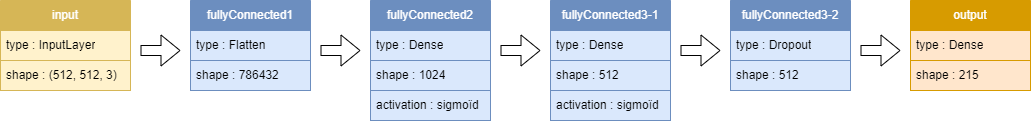

The diagram above was exported from draw.io. Its source (the exported page's mxGraphModel, read from the mxfile embedded in the PNG):
<mxGraphModel dx="1259" dy="702" grid="1" gridSize="10" guides="1" tooltips="1" connect="1" arrows="1" fold="1" page="1" pageScale="1" pageWidth="827" pageHeight="1169" math="0" shadow="0">
  <root>
    <mxCell id="0" />
    <mxCell id="1" parent="0" />
    <mxCell id="In9qvqHo0bcJex4Pee8E-1" value="input" style="swimlane;fontStyle=0;childLayout=stackLayout;horizontal=1;startSize=30;horizontalStack=0;resizeParent=1;resizeParentMax=0;resizeLast=0;collapsible=1;marginBottom=0;whiteSpace=wrap;html=1;fillColor=#D6B656;strokeColor=#D6B656;fontColor=#FFFFFF;" parent="1" vertex="1">
      <mxGeometry width="130" height="90" as="geometry" />
    </mxCell>
    <mxCell id="In9qvqHo0bcJex4Pee8E-2" value="type :&amp;nbsp;InputLayer" style="text;strokeColor=#d6b656;fillColor=#fff2cc;align=left;verticalAlign=middle;spacingLeft=4;spacingRight=4;overflow=hidden;points=[[0,0.5],[1,0.5]];portConstraint=eastwest;rotatable=0;whiteSpace=wrap;html=1;" parent="In9qvqHo0bcJex4Pee8E-1" vertex="1">
      <mxGeometry y="30" width="130" height="30" as="geometry" />
    </mxCell>
    <mxCell id="In9qvqHo0bcJex4Pee8E-3" value="shape : (512, 512, 3)" style="text;strokeColor=#d6b656;fillColor=#fff2cc;align=left;verticalAlign=middle;spacingLeft=4;spacingRight=4;overflow=hidden;points=[[0,0.5],[1,0.5]];portConstraint=eastwest;rotatable=0;whiteSpace=wrap;html=1;" parent="In9qvqHo0bcJex4Pee8E-1" vertex="1">
      <mxGeometry y="60" width="130" height="30" as="geometry" />
    </mxCell>
    <mxCell id="In9qvqHo0bcJex4Pee8E-5" value="fullyConnected1" style="swimlane;fontStyle=0;childLayout=stackLayout;horizontal=1;startSize=30;horizontalStack=0;resizeParent=1;resizeParentMax=0;resizeLast=0;collapsible=1;marginBottom=0;whiteSpace=wrap;html=1;fillColor=#6C8EBF;strokeColor=#6c8ebf;fontColor=#FFFFFF;" parent="1" vertex="1">
      <mxGeometry x="190" width="120" height="90" as="geometry" />
    </mxCell>
    <mxCell id="In9qvqHo0bcJex4Pee8E-6" value="type :&amp;nbsp;Flatten" style="text;strokeColor=#6c8ebf;fillColor=#dae8fc;align=left;verticalAlign=middle;spacingLeft=4;spacingRight=4;overflow=hidden;points=[[0,0.5],[1,0.5]];portConstraint=eastwest;rotatable=0;whiteSpace=wrap;html=1;" parent="In9qvqHo0bcJex4Pee8E-5" vertex="1">
      <mxGeometry y="30" width="120" height="30" as="geometry" />
    </mxCell>
    <mxCell id="In9qvqHo0bcJex4Pee8E-7" value="shape : 786432" style="text;strokeColor=#6c8ebf;fillColor=#dae8fc;align=left;verticalAlign=middle;spacingLeft=4;spacingRight=4;overflow=hidden;points=[[0,0.5],[1,0.5]];portConstraint=eastwest;rotatable=0;whiteSpace=wrap;html=1;" parent="In9qvqHo0bcJex4Pee8E-5" vertex="1">
      <mxGeometry y="60" width="120" height="30" as="geometry" />
    </mxCell>
    <mxCell id="In9qvqHo0bcJex4Pee8E-8" value="" style="shape=flexArrow;endArrow=classic;html=1;rounded=0;fillColor=default;" parent="1" edge="1">
      <mxGeometry width="50" height="50" relative="1" as="geometry">
        <mxPoint x="140" y="50" as="sourcePoint" />
        <mxPoint x="180" y="50" as="targetPoint" />
      </mxGeometry>
    </mxCell>
    <mxCell id="In9qvqHo0bcJex4Pee8E-9" value="" style="shape=flexArrow;endArrow=classic;html=1;rounded=0;fillColor=default;" parent="1" edge="1">
      <mxGeometry width="50" height="50" relative="1" as="geometry">
        <mxPoint x="320" y="50" as="sourcePoint" />
        <mxPoint x="360" y="50" as="targetPoint" />
      </mxGeometry>
    </mxCell>
    <mxCell id="In9qvqHo0bcJex4Pee8E-10" value="fullyConnected2" style="swimlane;fontStyle=0;childLayout=stackLayout;horizontal=1;startSize=30;horizontalStack=0;resizeParent=1;resizeParentMax=0;resizeLast=0;collapsible=1;marginBottom=0;whiteSpace=wrap;html=1;fillColor=#6C8EBF;strokeColor=#6c8ebf;fontColor=#FFFFFF;" parent="1" vertex="1">
      <mxGeometry x="370" width="120" height="120" as="geometry" />
    </mxCell>
    <mxCell id="In9qvqHo0bcJex4Pee8E-11" value="type :&amp;nbsp;Dense" style="text;strokeColor=#6c8ebf;fillColor=#dae8fc;align=left;verticalAlign=middle;spacingLeft=4;spacingRight=4;overflow=hidden;points=[[0,0.5],[1,0.5]];portConstraint=eastwest;rotatable=0;whiteSpace=wrap;html=1;" parent="In9qvqHo0bcJex4Pee8E-10" vertex="1">
      <mxGeometry y="30" width="120" height="30" as="geometry" />
    </mxCell>
    <mxCell id="In9qvqHo0bcJex4Pee8E-12" value="shape : 1024" style="text;strokeColor=#6c8ebf;fillColor=#dae8fc;align=left;verticalAlign=middle;spacingLeft=4;spacingRight=4;overflow=hidden;points=[[0,0.5],[1,0.5]];portConstraint=eastwest;rotatable=0;whiteSpace=wrap;html=1;" parent="In9qvqHo0bcJex4Pee8E-10" vertex="1">
      <mxGeometry y="60" width="120" height="30" as="geometry" />
    </mxCell>
    <mxCell id="In9qvqHo0bcJex4Pee8E-34" value="activation : sigmoïd" style="text;strokeColor=#6c8ebf;fillColor=#dae8fc;align=left;verticalAlign=middle;spacingLeft=4;spacingRight=4;overflow=hidden;points=[[0,0.5],[1,0.5]];portConstraint=eastwest;rotatable=0;whiteSpace=wrap;html=1;" parent="In9qvqHo0bcJex4Pee8E-10" vertex="1">
      <mxGeometry y="90" width="120" height="30" as="geometry" />
    </mxCell>
    <mxCell id="In9qvqHo0bcJex4Pee8E-17" value="fullyConnected3-1" style="swimlane;fontStyle=0;childLayout=stackLayout;horizontal=1;startSize=30;horizontalStack=0;resizeParent=1;resizeParentMax=0;resizeLast=0;collapsible=1;marginBottom=0;whiteSpace=wrap;html=1;fillColor=#6C8EBF;strokeColor=#6c8ebf;fontColor=#FFFFFF;" parent="1" vertex="1">
      <mxGeometry x="550" width="120" height="120" as="geometry" />
    </mxCell>
    <mxCell id="In9qvqHo0bcJex4Pee8E-18" value="type :&amp;nbsp;Dense" style="text;strokeColor=#6c8ebf;fillColor=#dae8fc;align=left;verticalAlign=middle;spacingLeft=4;spacingRight=4;overflow=hidden;points=[[0,0.5],[1,0.5]];portConstraint=eastwest;rotatable=0;whiteSpace=wrap;html=1;" parent="In9qvqHo0bcJex4Pee8E-17" vertex="1">
      <mxGeometry y="30" width="120" height="30" as="geometry" />
    </mxCell>
    <mxCell id="In9qvqHo0bcJex4Pee8E-19" value="shape : 512" style="text;strokeColor=#6c8ebf;fillColor=#dae8fc;align=left;verticalAlign=middle;spacingLeft=4;spacingRight=4;overflow=hidden;points=[[0,0.5],[1,0.5]];portConstraint=eastwest;rotatable=0;whiteSpace=wrap;html=1;" parent="In9qvqHo0bcJex4Pee8E-17" vertex="1">
      <mxGeometry y="60" width="120" height="30" as="geometry" />
    </mxCell>
    <mxCell id="In9qvqHo0bcJex4Pee8E-36" value="activation : sigmoïd" style="text;strokeColor=#6c8ebf;fillColor=#dae8fc;align=left;verticalAlign=middle;spacingLeft=4;spacingRight=4;overflow=hidden;points=[[0,0.5],[1,0.5]];portConstraint=eastwest;rotatable=0;whiteSpace=wrap;html=1;" parent="In9qvqHo0bcJex4Pee8E-17" vertex="1">
      <mxGeometry y="90" width="120" height="30" as="geometry" />
    </mxCell>
    <mxCell id="In9qvqHo0bcJex4Pee8E-20" value="" style="shape=flexArrow;endArrow=classic;html=1;rounded=0;fillColor=default;" parent="1" edge="1">
      <mxGeometry width="50" height="50" relative="1" as="geometry">
        <mxPoint x="500" y="50" as="sourcePoint" />
        <mxPoint x="540" y="50" as="targetPoint" />
      </mxGeometry>
    </mxCell>
    <mxCell id="In9qvqHo0bcJex4Pee8E-21" value="" style="shape=flexArrow;endArrow=classic;html=1;rounded=0;fillColor=default;" parent="1" edge="1">
      <mxGeometry width="50" height="50" relative="1" as="geometry">
        <mxPoint x="680" y="50" as="sourcePoint" />
        <mxPoint x="720" y="50" as="targetPoint" />
      </mxGeometry>
    </mxCell>
    <mxCell id="In9qvqHo0bcJex4Pee8E-22" value="fullyConnected3-2" style="swimlane;fontStyle=0;childLayout=stackLayout;horizontal=1;startSize=30;horizontalStack=0;resizeParent=1;resizeParentMax=0;resizeLast=0;collapsible=1;marginBottom=0;whiteSpace=wrap;html=1;fillColor=#6C8EBF;strokeColor=#6c8ebf;fontColor=#FFFFFF;" parent="1" vertex="1">
      <mxGeometry x="730" width="120" height="90" as="geometry" />
    </mxCell>
    <mxCell id="In9qvqHo0bcJex4Pee8E-23" value="type :&amp;nbsp;Dropout" style="text;strokeColor=#6c8ebf;fillColor=#dae8fc;align=left;verticalAlign=middle;spacingLeft=4;spacingRight=4;overflow=hidden;points=[[0,0.5],[1,0.5]];portConstraint=eastwest;rotatable=0;whiteSpace=wrap;html=1;" parent="In9qvqHo0bcJex4Pee8E-22" vertex="1">
      <mxGeometry y="30" width="120" height="30" as="geometry" />
    </mxCell>
    <mxCell id="In9qvqHo0bcJex4Pee8E-24" value="shape : 512" style="text;strokeColor=#6c8ebf;fillColor=#dae8fc;align=left;verticalAlign=middle;spacingLeft=4;spacingRight=4;overflow=hidden;points=[[0,0.5],[1,0.5]];portConstraint=eastwest;rotatable=0;whiteSpace=wrap;html=1;" parent="In9qvqHo0bcJex4Pee8E-22" vertex="1">
      <mxGeometry y="60" width="120" height="30" as="geometry" />
    </mxCell>
    <mxCell id="In9qvqHo0bcJex4Pee8E-25" value="output" style="swimlane;fontStyle=0;childLayout=stackLayout;horizontal=1;startSize=30;horizontalStack=0;resizeParent=1;resizeParentMax=0;resizeLast=0;collapsible=1;marginBottom=0;whiteSpace=wrap;html=1;fillColor=#D79B00;strokeColor=#D79B00;fontColor=#FFFFFF;" parent="1" vertex="1">
      <mxGeometry x="910" width="120" height="90" as="geometry" />
    </mxCell>
    <mxCell id="In9qvqHo0bcJex4Pee8E-26" value="type :&amp;nbsp;Dense" style="text;strokeColor=#d79b00;fillColor=#ffe6cc;align=left;verticalAlign=middle;spacingLeft=4;spacingRight=4;overflow=hidden;points=[[0,0.5],[1,0.5]];portConstraint=eastwest;rotatable=0;whiteSpace=wrap;html=1;" parent="In9qvqHo0bcJex4Pee8E-25" vertex="1">
      <mxGeometry y="30" width="120" height="30" as="geometry" />
    </mxCell>
    <mxCell id="In9qvqHo0bcJex4Pee8E-27" value="shape : 215" style="text;strokeColor=#d79b00;fillColor=#ffe6cc;align=left;verticalAlign=middle;spacingLeft=4;spacingRight=4;overflow=hidden;points=[[0,0.5],[1,0.5]];portConstraint=eastwest;rotatable=0;whiteSpace=wrap;html=1;" parent="In9qvqHo0bcJex4Pee8E-25" vertex="1">
      <mxGeometry y="60" width="120" height="30" as="geometry" />
    </mxCell>
    <mxCell id="In9qvqHo0bcJex4Pee8E-28" value="" style="shape=flexArrow;endArrow=classic;html=1;rounded=0;fillColor=default;" parent="1" edge="1">
      <mxGeometry width="50" height="50" relative="1" as="geometry">
        <mxPoint x="860" y="50" as="sourcePoint" />
        <mxPoint x="900" y="50" as="targetPoint" />
      </mxGeometry>
    </mxCell>
  </root>
</mxGraphModel>